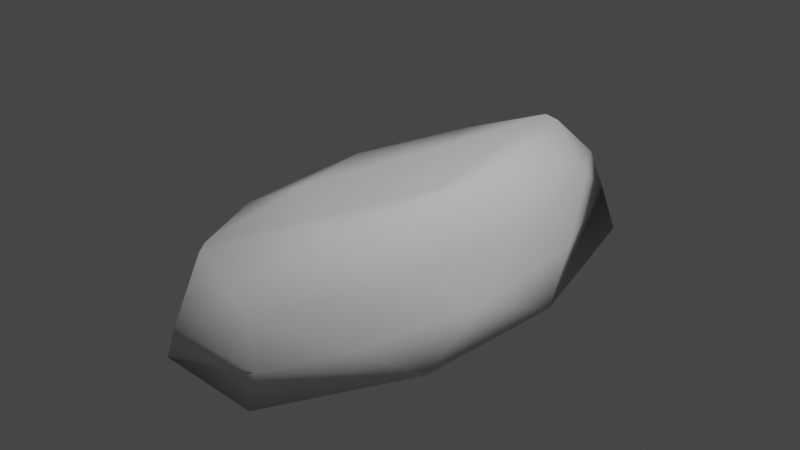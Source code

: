 # Source: Cliff.blend  (saved by Blender 2.83.18; exported with 4.5.12 LTS)
import bpy
from mathutils import Matrix  # noqa: F401  (used for matrix-valued properties, if any)

bpy.ops.wm.read_factory_settings(use_empty=True)
scene = bpy.context.scene
scene.name = 'Scene'

# ---- collections
col_collection = bpy.data.collections.new('Collection'); scene.collection.children.link(col_collection)

# ---- world
world_world = bpy.data.worlds.new('World'); scene.world = world_world
world_world.use_nodes = True; world_world.node_tree.nodes.clear()
_N = world_world.node_tree.nodes; _L = world_world.node_tree.links
n0 = _N.new('ShaderNodeOutputWorld'); n0.name = 'World Output'; n0.location = (300, 300)
n1 = _N.new('ShaderNodeBackground'); n1.name = 'Background'; n1.location = (10, 300)
n1.inputs[0].default_value = (0.05088, 0.05088, 0.05088, 1.0)
_L.new(n1.outputs[0], n0.inputs[0])
n0.is_active_output = True
world_world.color = (0.05088, 0.05088, 0.05088)
world_world.use_sun_shadow = False
world_world.sun_shadow_jitter_overblur = 0.0

# ---- cameras
cam_camera = bpy.data.cameras.new('Camera')
cam_camera.clip_end = 100.0
cam_camera.ortho_scale = 7.314

# ---- lights
light_light = bpy.data.lights.new('Light', 'POINT')
light_light.transmission_factor = 0.0
light_light.energy = 1000.0
light_light.shadow_soft_size = 0.1
light_light.shadow_maximum_resolution = 0.006
light_light.use_absolute_resolution = True

# ---- meshes
me_icosphere = bpy.data.meshes.new('Icosphere')
me_icosphere.from_pydata([(0.2303, 0.0, -1.0), (1.033, -0.5257, -0.4472), (-0.0461, -0.9763, -0.4472), (-0.6641, 0.0, -0.4472), (-0.0461, 0.8506, -0.4472), (1.033, 0.5257, -0.4472), (0.04717, -0.8506, 0.4984), (-0.4933, -0.5257, 0.49), (-0.4933, 0.5257, 0.4472), (0.04717, 0.8506, 0.4472), (0.6652, 0.0, 0.5034), (0.0, 0.0, 0.4924), (0.6306, -0.8496, -0.8507), (1.298, -0.309, -0.8507), (0.5727, -0.809, -0.5257), (1.16, 0.0, -0.5257), (1.298, 0.309, -0.8507), (-0.2954, 0.0, -0.8507), (-0.4579, -0.5, -0.5257), (0.6306, 1.006, -0.8507), (-0.4579, 0.5, -0.5257), (0.2629, 1.087, -0.5257), (0.9511, -0.309, 0.0), (0.9511, 0.309, 0.0), (0.2303, -1.0, 0.0), (0.5878, -0.809, 0.0), (-0.7208, -0.309, 0.0), (-0.3575, -0.809, 0.0), (-0.3575, 0.809, 0.0), (-0.7208, 0.309, 0.0), (0.5878, 0.809, 0.0), (0.2303, 1.0, 0.0), (0.459, -0.5, 0.5257), (-0.03258, -0.809, 0.5257), (-0.6204, 0.0, 0.5257), (-0.03258, 0.809, 0.5257), (0.459, 0.5, 0.5257), (0.1625, -0.5, 0.5051), (0.5257, 0.0, 0.5051), (-0.4253, -0.309, 0.5051), (-0.195, 0.309, 0.5051), (0.1625, 0.5, 0.5051)], [], [(0, 13, 12), (1, 13, 15), (0, 12, 17), (0, 17, 19), (0, 19, 16), (1, 15, 22), (2, 14, 24), (3, 18, 26), (4, 20, 28), (5, 21, 30), (1, 22, 25), (2, 24, 27), (3, 26, 29), (4, 28, 31), (5, 30, 23), (6, 32, 37), (7, 33, 39), (8, 34, 40), (9, 35, 41), (10, 36, 38), (38, 41, 11), (38, 36, 41), (36, 9, 41), (41, 40, 11), (41, 35, 40), (35, 8, 40), (40, 39, 11), (40, 34, 39), (34, 7, 39), (39, 37, 11), (39, 33, 37), (33, 6, 37), (37, 38, 11), (37, 32, 38), (32, 10, 38), (23, 36, 10), (23, 30, 36), (30, 9, 36), (31, 35, 9), (31, 28, 35), (28, 8, 35), (29, 34, 8), (29, 26, 34), (26, 7, 34), (27, 33, 7), (27, 24, 33), (24, 6, 33), (25, 32, 6), (25, 22, 32), (22, 10, 32), (30, 31, 9), (30, 21, 31), (21, 4, 31), (28, 29, 8), (28, 20, 29), (20, 3, 29), (26, 27, 7), (26, 18, 27), (18, 2, 27), (24, 25, 6), (24, 14, 25), (14, 1, 25), (22, 23, 10), (22, 15, 23), (15, 5, 23), (16, 21, 5), (16, 19, 21), (19, 4, 21), (19, 20, 4), (19, 17, 20), (17, 3, 20), (17, 18, 3), (17, 12, 18), (12, 2, 18), (15, 16, 5), (15, 13, 16), (13, 0, 16), (12, 14, 2), (12, 13, 14), (13, 1, 14)])
me_icosphere.polygons.foreach_set('use_smooth', [True] * 80)
_uv = me_icosphere.uv_layers.new(name='UVMap')
_uv.uv.foreach_set('vector', [0.8182, 0.0, 0.7727, 0.07873, 0.8636, 0.07873, 0.7273, 0.1575, 0.6818, 0.07873, 0.6364, 0.1575, 0.09091, 0.0, 0.04545, 0.07873, 0.1364, 0.07873, 0.2727, 0.0, 0.2273, 0.07873, 0.3182, 0.07873, 0.4545, 0.0, 0.4091, 0.07873, 0.5, 0.07873, 0.7273, 0.1575, 0.6364, 0.1575, 0.6818, 0.2362, 0.9091, 0.1575, 0.8182, 0.1575, 0.8636, 0.2362, 0.1818, 0.1575, 0.09091, 0.1575, 0.1364, 0.2362, 0.3636, 0.1575, 0.2727, 0.1575, 0.3182, 0.2362, 0.5455, 0.1575, 0.4545, 0.1575, 0.5, 0.2362, 0.7273, 0.1575, 0.6818, 0.2362, 0.7727, 0.2362, 0.9091, 0.1575, 0.8636, 0.2362, 0.9545, 0.2362, 0.1818, 0.1575, 0.1364, 0.2362, 0.2273, 0.2362, 0.3636, 0.1575, 0.3182, 0.2362, 0.4091, 0.2362, 0.5455, 0.1575, 0.5, 0.2362, 0.5909, 0.2362, 0.8182, 0.3149, 0.7273, 0.3149, 0.7727, 0.3937, 1.0, 0.3149, 0.9091, 0.3149, 0.9545, 0.3937, 0.2727, 0.3149, 0.1818, 0.3149, 0.2273, 0.3937, 0.4545, 0.3149, 0.3636, 0.3149, 0.4091, 0.3937, 0.6364, 0.3149, 0.5455, 0.3149, 0.5909, 0.3937, 0.5909, 0.3937, 0.5, 0.3937, 0.5455, 0.4724, 0.5909, 0.3937, 0.5455, 0.3149, 0.5, 0.3937, 0.5455, 0.3149, 0.4545, 0.3149, 0.5, 0.3937, 0.4091, 0.3937, 0.3182, 0.3937, 0.3636, 0.4724, 0.4091, 0.3937, 0.3636, 0.3149, 0.3182, 0.3937, 0.3636, 0.3149, 0.2727, 0.3149, 0.3182, 0.3937, 0.2273, 0.3937, 0.1364, 0.3937, 0.1818, 0.4724, 0.2273, 0.3937, 0.1818, 0.3149, 0.1364, 0.3937, 0.1818, 0.3149, 0.09091, 0.3149, 0.1364, 0.3937, 0.9545, 0.3937, 0.8636, 0.3937, 0.9091, 0.4724, 0.9545, 0.3937, 0.9091, 0.3149, 0.8636, 0.3937, 0.9091, 0.3149, 0.8182, 0.3149, 0.8636, 0.3937, 0.7727, 0.3937, 0.6818, 0.3937, 0.7273, 0.4724, 0.7727, 0.3937, 0.7273, 0.3149, 0.6818, 0.3937, 0.7273, 0.3149, 0.6364, 0.3149, 0.6818, 0.3937, 0.5909, 0.2362, 0.5455, 0.3149, 0.6364, 0.3149, 0.5909, 0.2362, 0.5, 0.2362, 0.5455, 0.3149, 0.5, 0.2362, 0.4545, 0.3149, 0.5455, 0.3149, 0.4091, 0.2362, 0.3636, 0.3149, 0.4545, 0.3149, 0.4091, 0.2362, 0.3182, 0.2362, 0.3636, 0.3149, 0.3182, 0.2362, 0.2727, 0.3149, 0.3636, 0.3149, 0.2273, 0.2362, 0.1818, 0.3149, 0.2727, 0.3149, 0.2273, 0.2362, 0.1364, 0.2362, 0.1818, 0.3149, 0.1364, 0.2362, 0.09091, 0.3149, 0.1818, 0.3149, 0.9545, 0.2362, 0.9091, 0.3149, 1.0, 0.3149, 0.9545, 0.2362, 0.8636, 0.2362, 0.9091, 0.3149, 0.8636, 0.2362, 0.8182, 0.3149, 0.9091, 0.3149, 0.7727, 0.2362, 0.7273, 0.3149, 0.8182, 0.3149, 0.7727, 0.2362, 0.6818, 0.2362, 0.7273, 0.3149, 0.6818, 0.2362, 0.6364, 0.3149, 0.7273, 0.3149, 0.5, 0.2362, 0.4091, 0.2362, 0.4545, 0.3149, 0.5, 0.2362, 0.4545, 0.1575, 0.4091, 0.2362, 0.4545, 0.1575, 0.3636, 0.1575, 0.4091, 0.2362, 0.3182, 0.2362, 0.2273, 0.2362, 0.2727, 0.3149, 0.3182, 0.2362, 0.2727, 0.1575, 0.2273, 0.2362, 0.2727, 0.1575, 0.1818, 0.1575, 0.2273, 0.2362, 0.1364, 0.2362, 0.04545, 0.2362, 0.09091, 0.3149, 0.1364, 0.2362, 0.09091, 0.1575, 0.04545, 0.2362, 0.09091, 0.1575, 0.0, 0.1575, 0.04545, 0.2362, 0.8636, 0.2362, 0.7727, 0.2362, 0.8182, 0.3149, 0.8636, 0.2362, 0.8182, 0.1575, 0.7727, 0.2362, 0.8182, 0.1575, 0.7273, 0.1575, 0.7727, 0.2362, 0.6818, 0.2362, 0.5909, 0.2362, 0.6364, 0.3149, 0.6818, 0.2362, 0.6364, 0.1575, 0.5909, 0.2362, 0.6364, 0.1575, 0.5455, 0.1575, 0.5909, 0.2362, 0.5, 0.07873, 0.4545, 0.1575, 0.5455, 0.1575, 0.5, 0.07873, 0.4091, 0.07873, 0.4545, 0.1575, 0.4091, 0.07873, 0.3636, 0.1575, 0.4545, 0.1575, 0.3182, 0.07873, 0.2727, 0.1575, 0.3636, 0.1575, 0.3182, 0.07873, 0.2273, 0.07873, 0.2727, 0.1575, 0.2273, 0.07873, 0.1818, 0.1575, 0.2727, 0.1575, 0.1364, 0.07873, 0.09091, 0.1575, 0.1818, 0.1575, 0.1364, 0.07873, 0.04545, 0.07873, 0.09091, 0.1575, 0.04545, 0.07873, 0.0, 0.1575, 0.09091, 0.1575, 0.6364, 0.1575, 0.5909, 0.07873, 0.5455, 0.1575, 0.6364, 0.1575, 0.6818, 0.07873, 0.5909, 0.07873, 0.6818, 0.07873, 0.6364, 0.0, 0.5909, 0.07873, 0.8636, 0.07873, 0.8182, 0.1575, 0.9091, 0.1575, 0.8636, 0.07873, 0.7727, 0.07873, 0.8182, 0.1575, 0.7727, 0.07873, 0.7273, 0.1575, 0.8182, 0.1575])
me_icosphere.use_remesh_fix_poles = True
me_icosphere.use_remesh_preserve_attributes = False
me_icosphere.use_mirror_vertex_groups = False
me_icosphere.update()

# ---- objects
ob_light = bpy.data.objects.new('Light', light_light)
ob_camera = bpy.data.objects.new('Camera', cam_camera)
ob_icosphere = bpy.data.objects.new('Icosphere', me_icosphere)

# ---- transforms, parenting, visibility, modifiers, constraints
ob_light.location = (4.076, 1.005, 5.904)
ob_light.rotation_euler = (0.6503, 0.05522, 1.866)
ob_light.lock_rotations_4d = False
ob_light.empty_display_type = 'ARROWS'
ob_light.color = (0.0, 0.0, 0.0, 0.0)
ob_light.lineart.crease_threshold = 0.0
ob_camera.location = (7.359, -6.926, 4.958)
ob_camera.rotation_euler = (1.109, 0.0, 0.8149)
ob_camera.lock_rotations_4d = False
ob_camera.empty_display_type = 'ARROWS'
ob_camera.color = (0.0, 0.0, 0.0, 0.0)
ob_camera.display_type = 'WIRE'
ob_camera.lineart.crease_threshold = 0.0
ob_icosphere.location = (0.0, 0.0, 0.0)
ob_icosphere.scale = (1.0, 2.826, 1.0)
ob_icosphere.lineart.crease_threshold = 0.0

# ---- collection membership
col_collection.objects.link(ob_light)
col_collection.objects.link(ob_camera)
col_collection.objects.link(ob_icosphere)

# ---- scene / render settings (as saved in the file)
scene.camera = ob_camera
scene.frame_start = 1; scene.frame_end = 250; scene.frame_set(1)
scene.render.engine = 'BLENDER_EEVEE_NEXT'
scene.cycles.use_denoising = False
scene.cycles.samples = 128
scene.cycles.sampling_pattern = 'TABULATED_SOBOL'
scene.cycles.use_adaptive_sampling = False
scene.cycles.use_light_tree = False
scene.view_settings.view_transform = 'Filmic'
bpy.context.view_layer.update()
